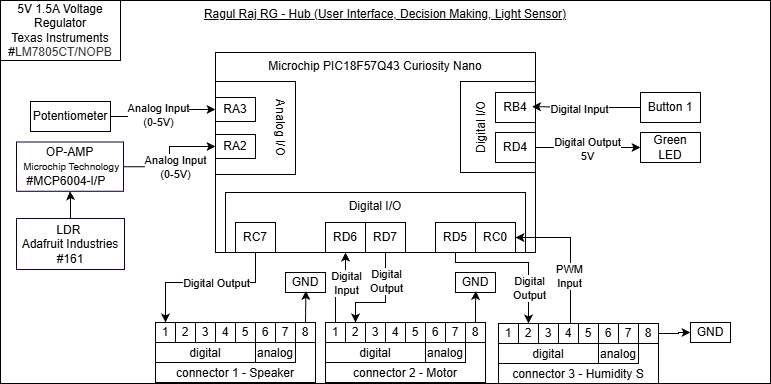

The diagram above was exported from draw.io. Its source (the exported page's mxGraphModel, read from the mxfile embedded in the PNG):
<mxGraphModel dx="2063" dy="1830" grid="1" gridSize="10" guides="1" tooltips="1" connect="1" arrows="1" fold="1" page="1" pageScale="1" pageWidth="850" pageHeight="1100" math="0" shadow="0">
  <root>
    <mxCell id="0" />
    <mxCell id="1" parent="0" />
    <mxCell id="AAiLUYCSUKStLv3uNhx_-86" value="" style="rounded=0;whiteSpace=wrap;html=1;" parent="1" vertex="1">
      <mxGeometry x="50" y="-319" width="75" height="91" as="geometry" />
    </mxCell>
    <mxCell id="AAiLUYCSUKStLv3uNhx_-87" value="&lt;u&gt;Ragul Raj RG - Hub (User Interface, Decision Making, Light Sensor)&lt;/u&gt;" style="rounded=0;whiteSpace=wrap;html=1;fillColor=none;verticalAlign=top;" parent="1" vertex="1">
      <mxGeometry x="-410" y="-400" width="770" height="383" as="geometry" />
    </mxCell>
    <mxCell id="AAiLUYCSUKStLv3uNhx_-88" value="Microchip PIC18F57Q43 Curiosity Nano" style="rounded=0;whiteSpace=wrap;html=1;verticalAlign=top;fillColor=none;movable=1;resizable=1;rotatable=1;deletable=1;editable=1;locked=0;connectable=1;" parent="1" vertex="1">
      <mxGeometry x="-195" y="-348" width="320" height="200" as="geometry" />
    </mxCell>
    <mxCell id="AAiLUYCSUKStLv3uNhx_-89" value="Button 1" style="rounded=0;whiteSpace=wrap;html=1;" parent="1" vertex="1">
      <mxGeometry x="230" y="-308" width="60" height="30" as="geometry" />
    </mxCell>
    <mxCell id="AAiLUYCSUKStLv3uNhx_-90" value="" style="group" parent="1" connectable="0" vertex="1">
      <mxGeometry x="-195" y="-319" width="95" height="93" as="geometry" />
    </mxCell>
    <mxCell id="AAiLUYCSUKStLv3uNhx_-91" value="" style="rounded=0;whiteSpace=wrap;html=1;align=right;" parent="AAiLUYCSUKStLv3uNhx_-90" vertex="1">
      <mxGeometry width="80" height="93" as="geometry" />
    </mxCell>
    <mxCell id="AAiLUYCSUKStLv3uNhx_-92" value="RA3" style="rounded=0;whiteSpace=wrap;html=1;" parent="AAiLUYCSUKStLv3uNhx_-90" vertex="1">
      <mxGeometry y="16" width="40" height="24" as="geometry" />
    </mxCell>
    <mxCell id="AAiLUYCSUKStLv3uNhx_-93" value="RA2" style="rounded=0;whiteSpace=wrap;html=1;" parent="AAiLUYCSUKStLv3uNhx_-90" vertex="1">
      <mxGeometry y="53" width="40" height="24" as="geometry" />
    </mxCell>
    <mxCell id="AAiLUYCSUKStLv3uNhx_-94" value="Analog I/O" style="text;html=1;whiteSpace=wrap;strokeColor=none;fillColor=none;align=center;verticalAlign=middle;rounded=0;rotation=90;" parent="AAiLUYCSUKStLv3uNhx_-90" vertex="1">
      <mxGeometry x="35" y="31.5" width="60" height="30" as="geometry" />
    </mxCell>
    <mxCell id="AAiLUYCSUKStLv3uNhx_-95" value="RB4" style="rounded=0;whiteSpace=wrap;html=1;" parent="1" vertex="1">
      <mxGeometry x="85" y="-308" width="40" height="30" as="geometry" />
    </mxCell>
    <mxCell id="AAiLUYCSUKStLv3uNhx_-96" value="" style="group" parent="1" connectable="0" vertex="1">
      <mxGeometry x="-255" y="-78" width="160" height="60" as="geometry" />
    </mxCell>
    <mxCell id="AAiLUYCSUKStLv3uNhx_-97" value="connector 1 - Speaker" style="rounded=0;whiteSpace=wrap;html=1;verticalAlign=bottom;" parent="AAiLUYCSUKStLv3uNhx_-96" vertex="1">
      <mxGeometry width="160" height="60" as="geometry" />
    </mxCell>
    <mxCell id="AAiLUYCSUKStLv3uNhx_-98" value="digital" style="rounded=0;whiteSpace=wrap;html=1;verticalAlign=bottom;" parent="AAiLUYCSUKStLv3uNhx_-96" vertex="1">
      <mxGeometry y="20" width="100" height="20" as="geometry" />
    </mxCell>
    <mxCell id="AAiLUYCSUKStLv3uNhx_-99" value="analog" style="rounded=0;whiteSpace=wrap;html=1;verticalAlign=bottom;" parent="AAiLUYCSUKStLv3uNhx_-96" vertex="1">
      <mxGeometry x="100" y="20" width="40" height="20" as="geometry" />
    </mxCell>
    <mxCell id="AAiLUYCSUKStLv3uNhx_-100" value="1" style="rounded=0;whiteSpace=wrap;html=1;" parent="AAiLUYCSUKStLv3uNhx_-96" vertex="1">
      <mxGeometry width="20" height="20" as="geometry" />
    </mxCell>
    <mxCell id="AAiLUYCSUKStLv3uNhx_-101" value="2" style="rounded=0;whiteSpace=wrap;html=1;" parent="AAiLUYCSUKStLv3uNhx_-96" vertex="1">
      <mxGeometry x="20" width="20" height="20" as="geometry" />
    </mxCell>
    <mxCell id="AAiLUYCSUKStLv3uNhx_-102" value="3" style="rounded=0;whiteSpace=wrap;html=1;" parent="AAiLUYCSUKStLv3uNhx_-96" vertex="1">
      <mxGeometry x="40" width="20" height="20" as="geometry" />
    </mxCell>
    <mxCell id="AAiLUYCSUKStLv3uNhx_-103" value="4" style="rounded=0;whiteSpace=wrap;html=1;" parent="AAiLUYCSUKStLv3uNhx_-96" vertex="1">
      <mxGeometry x="60" width="20" height="20" as="geometry" />
    </mxCell>
    <mxCell id="AAiLUYCSUKStLv3uNhx_-104" value="5" style="rounded=0;whiteSpace=wrap;html=1;" parent="AAiLUYCSUKStLv3uNhx_-96" vertex="1">
      <mxGeometry x="80" width="20" height="20" as="geometry" />
    </mxCell>
    <mxCell id="AAiLUYCSUKStLv3uNhx_-105" value="6" style="rounded=0;whiteSpace=wrap;html=1;" parent="AAiLUYCSUKStLv3uNhx_-96" vertex="1">
      <mxGeometry x="100" width="20" height="20" as="geometry" />
    </mxCell>
    <mxCell id="AAiLUYCSUKStLv3uNhx_-106" value="7" style="rounded=0;whiteSpace=wrap;html=1;" parent="AAiLUYCSUKStLv3uNhx_-96" vertex="1">
      <mxGeometry x="120" width="20" height="20" as="geometry" />
    </mxCell>
    <mxCell id="AAiLUYCSUKStLv3uNhx_-107" value="8" style="rounded=0;whiteSpace=wrap;html=1;" parent="AAiLUYCSUKStLv3uNhx_-96" vertex="1">
      <mxGeometry x="140" width="20" height="20" as="geometry" />
    </mxCell>
    <mxCell id="AAiLUYCSUKStLv3uNhx_-108" value="" style="group" parent="1" connectable="0" vertex="1">
      <mxGeometry x="-85" y="-78" width="160" height="60" as="geometry" />
    </mxCell>
    <mxCell id="AAiLUYCSUKStLv3uNhx_-109" value="connector 2 - Motor" style="rounded=0;whiteSpace=wrap;html=1;verticalAlign=bottom;" parent="AAiLUYCSUKStLv3uNhx_-108" vertex="1">
      <mxGeometry width="160" height="60" as="geometry" />
    </mxCell>
    <mxCell id="AAiLUYCSUKStLv3uNhx_-110" value="digital" style="rounded=0;whiteSpace=wrap;html=1;verticalAlign=bottom;" parent="AAiLUYCSUKStLv3uNhx_-108" vertex="1">
      <mxGeometry y="20" width="100" height="20" as="geometry" />
    </mxCell>
    <mxCell id="AAiLUYCSUKStLv3uNhx_-111" value="analog" style="rounded=0;whiteSpace=wrap;html=1;verticalAlign=bottom;" parent="AAiLUYCSUKStLv3uNhx_-108" vertex="1">
      <mxGeometry x="100" y="20" width="40" height="20" as="geometry" />
    </mxCell>
    <mxCell id="AAiLUYCSUKStLv3uNhx_-112" value="1" style="rounded=0;whiteSpace=wrap;html=1;" parent="AAiLUYCSUKStLv3uNhx_-108" vertex="1">
      <mxGeometry width="20" height="20" as="geometry" />
    </mxCell>
    <mxCell id="AAiLUYCSUKStLv3uNhx_-113" value="2" style="rounded=0;whiteSpace=wrap;html=1;" parent="AAiLUYCSUKStLv3uNhx_-108" vertex="1">
      <mxGeometry x="20" width="20" height="20" as="geometry" />
    </mxCell>
    <mxCell id="AAiLUYCSUKStLv3uNhx_-114" value="3" style="rounded=0;whiteSpace=wrap;html=1;" parent="AAiLUYCSUKStLv3uNhx_-108" vertex="1">
      <mxGeometry x="40" width="20" height="20" as="geometry" />
    </mxCell>
    <mxCell id="AAiLUYCSUKStLv3uNhx_-115" value="4" style="rounded=0;whiteSpace=wrap;html=1;" parent="AAiLUYCSUKStLv3uNhx_-108" vertex="1">
      <mxGeometry x="60" width="20" height="20" as="geometry" />
    </mxCell>
    <mxCell id="AAiLUYCSUKStLv3uNhx_-116" value="5" style="rounded=0;whiteSpace=wrap;html=1;" parent="AAiLUYCSUKStLv3uNhx_-108" vertex="1">
      <mxGeometry x="80" width="20" height="20" as="geometry" />
    </mxCell>
    <mxCell id="AAiLUYCSUKStLv3uNhx_-117" value="6" style="rounded=0;whiteSpace=wrap;html=1;" parent="AAiLUYCSUKStLv3uNhx_-108" vertex="1">
      <mxGeometry x="100" width="20" height="20" as="geometry" />
    </mxCell>
    <mxCell id="AAiLUYCSUKStLv3uNhx_-118" value="7" style="rounded=0;whiteSpace=wrap;html=1;" parent="AAiLUYCSUKStLv3uNhx_-108" vertex="1">
      <mxGeometry x="120" width="20" height="20" as="geometry" />
    </mxCell>
    <mxCell id="AAiLUYCSUKStLv3uNhx_-119" value="8" style="rounded=0;whiteSpace=wrap;html=1;" parent="AAiLUYCSUKStLv3uNhx_-108" vertex="1">
      <mxGeometry x="140" width="20" height="20" as="geometry" />
    </mxCell>
    <mxCell id="AAiLUYCSUKStLv3uNhx_-120" value="Digital I/O" style="rounded=0;whiteSpace=wrap;html=1;fillColor=none;verticalAlign=top;" parent="1" vertex="1">
      <mxGeometry x="-185" y="-208" width="300" height="60" as="geometry" />
    </mxCell>
    <mxCell id="AAiLUYCSUKStLv3uNhx_-121" style="edgeStyle=orthogonalEdgeStyle;rounded=0;orthogonalLoop=1;jettySize=auto;html=1;entryX=0.5;entryY=0;entryDx=0;entryDy=0;" parent="1" source="AAiLUYCSUKStLv3uNhx_-123" target="AAiLUYCSUKStLv3uNhx_-100" edge="1">
      <mxGeometry relative="1" as="geometry">
        <Array as="points">
          <mxPoint x="-155" y="-118" />
          <mxPoint x="-245" y="-118" />
        </Array>
      </mxGeometry>
    </mxCell>
    <mxCell id="AAiLUYCSUKStLv3uNhx_-122" value="Digital Output" style="edgeLabel;html=1;align=center;verticalAlign=middle;resizable=0;points=[];" parent="AAiLUYCSUKStLv3uNhx_-121" connectable="0" vertex="1">
      <mxGeometry x="0.1463" y="1" relative="1" as="geometry">
        <mxPoint x="22" y="-1" as="offset" />
      </mxGeometry>
    </mxCell>
    <mxCell id="AAiLUYCSUKStLv3uNhx_-123" value="RC7" style="rounded=0;whiteSpace=wrap;html=1;" parent="1" vertex="1">
      <mxGeometry x="-175" y="-178" width="40" height="30" as="geometry" />
    </mxCell>
    <mxCell id="AAiLUYCSUKStLv3uNhx_-124" value="RD6" style="rounded=0;whiteSpace=wrap;html=1;" parent="1" vertex="1">
      <mxGeometry x="-85" y="-178" width="40" height="30" as="geometry" />
    </mxCell>
    <mxCell id="AAiLUYCSUKStLv3uNhx_-125" style="edgeStyle=orthogonalEdgeStyle;rounded=0;orthogonalLoop=1;jettySize=auto;html=1;entryX=0.5;entryY=0;entryDx=0;entryDy=0;" parent="1" source="AAiLUYCSUKStLv3uNhx_-127" target="AAiLUYCSUKStLv3uNhx_-113" edge="1">
      <mxGeometry relative="1" as="geometry">
        <Array as="points">
          <mxPoint x="-25" y="-98" />
          <mxPoint x="-55" y="-98" />
        </Array>
      </mxGeometry>
    </mxCell>
    <mxCell id="AAiLUYCSUKStLv3uNhx_-126" value="Digital&lt;div&gt;Output&lt;/div&gt;" style="edgeLabel;html=1;align=center;verticalAlign=middle;resizable=0;points=[];" parent="AAiLUYCSUKStLv3uNhx_-125" connectable="0" vertex="1">
      <mxGeometry x="-0.4489" relative="1" as="geometry">
        <mxPoint as="offset" />
      </mxGeometry>
    </mxCell>
    <mxCell id="AAiLUYCSUKStLv3uNhx_-127" value="RD7" style="rounded=0;whiteSpace=wrap;html=1;" parent="1" vertex="1">
      <mxGeometry x="-45" y="-178" width="40" height="30" as="geometry" />
    </mxCell>
    <mxCell id="AAiLUYCSUKStLv3uNhx_-128" style="edgeStyle=orthogonalEdgeStyle;rounded=0;orthogonalLoop=1;jettySize=auto;html=1;entryX=0.5;entryY=0;entryDx=0;entryDy=0;" parent="1" source="AAiLUYCSUKStLv3uNhx_-130" target="AAiLUYCSUKStLv3uNhx_-145" edge="1">
      <mxGeometry relative="1" as="geometry">
        <Array as="points">
          <mxPoint x="45" y="-138" />
          <mxPoint x="118" y="-138" />
        </Array>
      </mxGeometry>
    </mxCell>
    <mxCell id="AAiLUYCSUKStLv3uNhx_-129" value="Digital&lt;div&gt;Output&lt;/div&gt;" style="edgeLabel;html=1;align=center;verticalAlign=middle;resizable=0;points=[];" parent="AAiLUYCSUKStLv3uNhx_-128" connectable="0" vertex="1">
      <mxGeometry x="0.5006" relative="1" as="geometry">
        <mxPoint as="offset" />
      </mxGeometry>
    </mxCell>
    <mxCell id="AAiLUYCSUKStLv3uNhx_-130" value="RD5" style="rounded=0;whiteSpace=wrap;html=1;" parent="1" vertex="1">
      <mxGeometry x="25" y="-178" width="40" height="30" as="geometry" />
    </mxCell>
    <mxCell id="AAiLUYCSUKStLv3uNhx_-131" value="RC0" style="rounded=0;whiteSpace=wrap;html=1;" parent="1" vertex="1">
      <mxGeometry x="65" y="-178" width="40" height="30" as="geometry" />
    </mxCell>
    <mxCell id="AAiLUYCSUKStLv3uNhx_-132" style="edgeStyle=orthogonalEdgeStyle;rounded=0;orthogonalLoop=1;jettySize=auto;html=1;entryX=0;entryY=0.5;entryDx=0;entryDy=0;" parent="1" source="AAiLUYCSUKStLv3uNhx_-135" target="AAiLUYCSUKStLv3uNhx_-92" edge="1">
      <mxGeometry relative="1" as="geometry" />
    </mxCell>
    <mxCell id="AAiLUYCSUKStLv3uNhx_-133" value="&lt;span style=&quot;color: rgba(0, 0, 0, 0); font-family: monospace; font-size: 0px; text-align: start; background-color: rgb(27, 29, 30);&quot;&gt;%3CmxGraphModel%3E%3Croot%3E%3CmxCell%20id%3D%220%22%2F%3E%3CmxCell%20id%3D%221%22%20parent%3D%220%22%2F%3E%3CmxCell%20id%3D%222%22%20style%3D%22edgeStyle%3DorthogonalEdgeStyle%3Brounded%3D0%3BorthogonalLoop%3D1%3BjettySize%3Dauto%3Bhtml%3D1%3B%22%20edge%3D%221%22%20parent%3D%221%22%3E%3CmxGeometry%20relative%3D%221%22%20as%3D%22geometry%22%3E%3CmxPoint%20x%3D%22220%22%20y%3D%22201%22%20as%3D%22sourcePoint%22%2F%3E%3CmxPoint%20x%3D%22315%22%20y%3D%22201%22%20as%3D%22targetPoint%22%2F%3E%3C%2FmxGeometry%3E%3C%2FmxCell%3E%3CmxCell%20id%3D%223%22%20value%3D%22Analog%20Input%26lt%3Bbr%26gt%3B(0-5V)%22%20style%3D%22edgeLabel%3Bhtml%3D1%3Balign%3Dcenter%3BverticalAlign%3Dmiddle%3Bresizable%3D0%3Bpoints%3D%5B%5D%3B%22%20vertex%3D%221%22%20connectable%3D%220%22%20parent%3D%222%22%3E%3CmxGeometry%20x%3D%22-0.3452%22%20y%3D%22-2%22%20relative%3D%221%22%20as%3D%22geometry%22%3E%3CmxPoint%20x%3D%2214%22%20y%3D%22-2%22%20as%3D%22offset%22%2F%3E%3C%2FmxGeometry%3E%3C%2FmxCell%3E%3C%2Froot%3E%3C%2FmxGraphModel%3E&lt;/span&gt;" style="edgeLabel;html=1;align=center;verticalAlign=middle;resizable=0;points=[];" parent="AAiLUYCSUKStLv3uNhx_-132" connectable="0" vertex="1">
      <mxGeometry x="-0.0667" y="-1" relative="1" as="geometry">
        <mxPoint as="offset" />
      </mxGeometry>
    </mxCell>
    <mxCell id="AAiLUYCSUKStLv3uNhx_-134" value="Analog Input&lt;br&gt;(0-5V)" style="edgeLabel;html=1;align=center;verticalAlign=middle;resizable=0;points=[];" parent="AAiLUYCSUKStLv3uNhx_-132" connectable="0" vertex="1">
      <mxGeometry x="-0.1657" y="2" relative="1" as="geometry">
        <mxPoint as="offset" />
      </mxGeometry>
    </mxCell>
    <mxCell id="AAiLUYCSUKStLv3uNhx_-135" value="&lt;div&gt;Potentiometer&lt;/div&gt;" style="rounded=0;whiteSpace=wrap;html=1;" parent="1" vertex="1">
      <mxGeometry x="-380" y="-299" width="80" height="30" as="geometry" />
    </mxCell>
    <mxCell id="AAiLUYCSUKStLv3uNhx_-136" style="edgeStyle=orthogonalEdgeStyle;rounded=0;orthogonalLoop=1;jettySize=auto;html=1;entryX=0;entryY=0.5;entryDx=0;entryDy=0;" parent="1" source="AAiLUYCSUKStLv3uNhx_-138" target="AAiLUYCSUKStLv3uNhx_-139" edge="1">
      <mxGeometry relative="1" as="geometry" />
    </mxCell>
    <mxCell id="AAiLUYCSUKStLv3uNhx_-137" value="Digital Output&lt;br&gt;5V" style="edgeLabel;html=1;align=center;verticalAlign=middle;resizable=0;points=[];" parent="AAiLUYCSUKStLv3uNhx_-136" connectable="0" vertex="1">
      <mxGeometry x="-0.0231" y="-1" relative="1" as="geometry">
        <mxPoint as="offset" />
      </mxGeometry>
    </mxCell>
    <mxCell id="AAiLUYCSUKStLv3uNhx_-138" value="&lt;div&gt;RD4&lt;/div&gt;" style="rounded=0;whiteSpace=wrap;html=1;" parent="1" vertex="1">
      <mxGeometry x="85" y="-268" width="40" height="30" as="geometry" />
    </mxCell>
    <mxCell id="AAiLUYCSUKStLv3uNhx_-139" value="&lt;div&gt;Green LED&lt;/div&gt;" style="rounded=0;whiteSpace=wrap;html=1;" parent="1" vertex="1">
      <mxGeometry x="230" y="-268" width="60" height="30" as="geometry" />
    </mxCell>
    <mxCell id="AAiLUYCSUKStLv3uNhx_-140" value="" style="group" parent="1" connectable="0" vertex="1">
      <mxGeometry x="88" y="-77" width="160" height="60" as="geometry" />
    </mxCell>
    <mxCell id="AAiLUYCSUKStLv3uNhx_-141" value="connector 3 - Humidity S" style="rounded=0;whiteSpace=wrap;html=1;verticalAlign=bottom;" parent="AAiLUYCSUKStLv3uNhx_-140" vertex="1">
      <mxGeometry width="160" height="60" as="geometry" />
    </mxCell>
    <mxCell id="AAiLUYCSUKStLv3uNhx_-142" value="digital" style="rounded=0;whiteSpace=wrap;html=1;verticalAlign=bottom;" parent="AAiLUYCSUKStLv3uNhx_-140" vertex="1">
      <mxGeometry y="20" width="100" height="20" as="geometry" />
    </mxCell>
    <mxCell id="AAiLUYCSUKStLv3uNhx_-143" value="analog" style="rounded=0;whiteSpace=wrap;html=1;verticalAlign=bottom;" parent="AAiLUYCSUKStLv3uNhx_-140" vertex="1">
      <mxGeometry x="100" y="20" width="40" height="20" as="geometry" />
    </mxCell>
    <mxCell id="AAiLUYCSUKStLv3uNhx_-144" value="1" style="rounded=0;whiteSpace=wrap;html=1;" parent="AAiLUYCSUKStLv3uNhx_-140" vertex="1">
      <mxGeometry width="20" height="20" as="geometry" />
    </mxCell>
    <mxCell id="AAiLUYCSUKStLv3uNhx_-145" value="2" style="rounded=0;whiteSpace=wrap;html=1;" parent="AAiLUYCSUKStLv3uNhx_-140" vertex="1">
      <mxGeometry x="20" width="20" height="20" as="geometry" />
    </mxCell>
    <mxCell id="AAiLUYCSUKStLv3uNhx_-146" value="3" style="rounded=0;whiteSpace=wrap;html=1;" parent="AAiLUYCSUKStLv3uNhx_-140" vertex="1">
      <mxGeometry x="40" width="20" height="20" as="geometry" />
    </mxCell>
    <mxCell id="AAiLUYCSUKStLv3uNhx_-147" value="4" style="rounded=0;whiteSpace=wrap;html=1;" parent="AAiLUYCSUKStLv3uNhx_-140" vertex="1">
      <mxGeometry x="60" width="20" height="20" as="geometry" />
    </mxCell>
    <mxCell id="AAiLUYCSUKStLv3uNhx_-148" value="5" style="rounded=0;whiteSpace=wrap;html=1;" parent="AAiLUYCSUKStLv3uNhx_-140" vertex="1">
      <mxGeometry x="80" width="20" height="20" as="geometry" />
    </mxCell>
    <mxCell id="AAiLUYCSUKStLv3uNhx_-149" value="6" style="rounded=0;whiteSpace=wrap;html=1;" parent="AAiLUYCSUKStLv3uNhx_-140" vertex="1">
      <mxGeometry x="100" width="20" height="20" as="geometry" />
    </mxCell>
    <mxCell id="AAiLUYCSUKStLv3uNhx_-150" value="7" style="rounded=0;whiteSpace=wrap;html=1;" parent="AAiLUYCSUKStLv3uNhx_-140" vertex="1">
      <mxGeometry x="120" width="20" height="20" as="geometry" />
    </mxCell>
    <mxCell id="AAiLUYCSUKStLv3uNhx_-151" value="8" style="rounded=0;whiteSpace=wrap;html=1;" parent="AAiLUYCSUKStLv3uNhx_-140" vertex="1">
      <mxGeometry x="140" width="20" height="20" as="geometry" />
    </mxCell>
    <mxCell id="AAiLUYCSUKStLv3uNhx_-152" value="&lt;font style=&quot;color: light-dark(rgb(0, 0, 0), rgb(255, 255, 255));&quot;&gt;5V 1.5A Voltage&lt;/font&gt;&lt;div&gt;&lt;font style=&quot;color: light-dark(rgb(0, 0, 0), rgb(255, 255, 255));&quot;&gt;Regulator&lt;/font&gt;&lt;/div&gt;&lt;div&gt;&lt;font style=&quot;color: light-dark(rgb(0, 0, 0), rgb(255, 255, 255));&quot;&gt;Texas Instruments&lt;/font&gt;&lt;/div&gt;&lt;div&gt;&lt;font style=&quot;color: light-dark(rgb(0, 0, 0), rgb(255, 255, 255));&quot; face=&quot;Helvetica&quot;&gt;#&lt;span style=&quot;background-color: rgb(255, 255, 255); text-align: left; color: rgb(51, 51, 51);&quot;&gt;&lt;font style=&quot;font-size: 12px;&quot;&gt;LM7805CT/NOPB&lt;/font&gt;&lt;/span&gt;&lt;/font&gt;&lt;/div&gt;" style="rounded=0;whiteSpace=wrap;html=1;" parent="1" vertex="1">
      <mxGeometry x="-410" y="-400" width="120" height="60" as="geometry" />
    </mxCell>
    <mxCell id="AAiLUYCSUKStLv3uNhx_-153" style="edgeStyle=orthogonalEdgeStyle;rounded=0;orthogonalLoop=1;jettySize=auto;html=1;" parent="1" source="AAiLUYCSUKStLv3uNhx_-155" target="AAiLUYCSUKStLv3uNhx_-93" edge="1">
      <mxGeometry relative="1" as="geometry" />
    </mxCell>
    <mxCell id="AAiLUYCSUKStLv3uNhx_-154" value="Analog Input&lt;br&gt;(0-5V)" style="edgeLabel;html=1;align=center;verticalAlign=middle;resizable=0;points=[];" parent="AAiLUYCSUKStLv3uNhx_-153" connectable="0" vertex="1">
      <mxGeometry x="-0.3452" y="-2" relative="1" as="geometry">
        <mxPoint x="14" y="-2" as="offset" />
      </mxGeometry>
    </mxCell>
    <mxCell id="AAiLUYCSUKStLv3uNhx_-155" value="OP-AMP&lt;br&gt;&lt;div&gt;&amp;nbsp;&lt;span style=&quot;font-size: 10px;&quot;&gt;Microchip Technology&lt;/span&gt;&lt;/div&gt;&lt;div style=&quot;text-align: left;&quot;&gt;&lt;font style=&quot;color: light-dark(rgb(0, 0, 0), rgb(255, 229, 153));&quot;&gt;&amp;nbsp;&lt;/font&gt;&amp;nbsp;#MCP6004-I/P&lt;/div&gt;" style="rounded=0;whiteSpace=wrap;html=1;strokeColor=#190033;fillColor=#FFFFFF;" parent="1" vertex="1">
      <mxGeometry x="-394" y="-258.5" width="107" height="49.25" as="geometry" />
    </mxCell>
    <mxCell id="AAiLUYCSUKStLv3uNhx_-156" style="edgeStyle=orthogonalEdgeStyle;rounded=0;orthogonalLoop=1;jettySize=auto;html=1;entryX=0.913;entryY=0.469;entryDx=0;entryDy=0;entryPerimeter=0;" parent="1" source="AAiLUYCSUKStLv3uNhx_-89" target="AAiLUYCSUKStLv3uNhx_-95" edge="1">
      <mxGeometry relative="1" as="geometry" />
    </mxCell>
    <mxCell id="AAiLUYCSUKStLv3uNhx_-157" value="Digital Input" style="edgeLabel;html=1;align=center;verticalAlign=middle;resizable=0;points=[];" parent="AAiLUYCSUKStLv3uNhx_-156" connectable="0" vertex="1">
      <mxGeometry x="0.138" y="2" relative="1" as="geometry">
        <mxPoint as="offset" />
      </mxGeometry>
    </mxCell>
    <mxCell id="AAiLUYCSUKStLv3uNhx_-158" value="Digital I/O" style="text;html=1;whiteSpace=wrap;strokeColor=none;fillColor=none;align=center;verticalAlign=middle;rounded=0;rotation=-90;" parent="1" vertex="1">
      <mxGeometry x="40" y="-288.5" width="60" height="30" as="geometry" />
    </mxCell>
    <mxCell id="AAiLUYCSUKStLv3uNhx_-159" style="edgeStyle=orthogonalEdgeStyle;rounded=0;orthogonalLoop=1;jettySize=auto;html=1;exitX=0.5;exitY=0;exitDx=0;exitDy=0;" parent="1" target="AAiLUYCSUKStLv3uNhx_-131" edge="1">
      <mxGeometry relative="1" as="geometry">
        <mxPoint x="168" y="-77" as="sourcePoint" />
        <mxPoint x="115" y="-173" as="targetPoint" />
        <Array as="points">
          <mxPoint x="160" y="-77" />
          <mxPoint x="160" y="-163" />
        </Array>
      </mxGeometry>
    </mxCell>
    <mxCell id="AAiLUYCSUKStLv3uNhx_-160" value="PWM&lt;div&gt;Input&lt;/div&gt;" style="edgeLabel;html=1;align=center;verticalAlign=middle;resizable=0;points=[];" parent="AAiLUYCSUKStLv3uNhx_-159" connectable="0" vertex="1">
      <mxGeometry x="-0.4442" y="1" relative="1" as="geometry">
        <mxPoint x="-1" y="-15" as="offset" />
      </mxGeometry>
    </mxCell>
    <mxCell id="AAiLUYCSUKStLv3uNhx_-161" value="GND" style="rounded=0;whiteSpace=wrap;html=1;" parent="1" vertex="1">
      <mxGeometry x="280" y="-78" width="40" height="20" as="geometry" />
    </mxCell>
    <mxCell id="AAiLUYCSUKStLv3uNhx_-162" style="edgeStyle=orthogonalEdgeStyle;rounded=0;orthogonalLoop=1;jettySize=auto;html=1;entryX=0;entryY=0.5;entryDx=0;entryDy=0;" parent="1" source="AAiLUYCSUKStLv3uNhx_-151" target="AAiLUYCSUKStLv3uNhx_-161" edge="1">
      <mxGeometry relative="1" as="geometry" />
    </mxCell>
    <mxCell id="AAiLUYCSUKStLv3uNhx_-163" value="GND" style="rounded=0;whiteSpace=wrap;html=1;" parent="1" vertex="1">
      <mxGeometry x="45" y="-128" width="40" height="20" as="geometry" />
    </mxCell>
    <mxCell id="AAiLUYCSUKStLv3uNhx_-164" style="edgeStyle=orthogonalEdgeStyle;rounded=0;orthogonalLoop=1;jettySize=auto;html=1;entryX=0.509;entryY=0.923;entryDx=0;entryDy=0;entryPerimeter=0;" parent="1" source="AAiLUYCSUKStLv3uNhx_-119" target="AAiLUYCSUKStLv3uNhx_-163" edge="1">
      <mxGeometry relative="1" as="geometry" />
    </mxCell>
    <mxCell id="AAiLUYCSUKStLv3uNhx_-165" value="GND" style="rounded=0;whiteSpace=wrap;html=1;" parent="1" vertex="1">
      <mxGeometry x="-125" y="-128" width="40" height="20" as="geometry" />
    </mxCell>
    <mxCell id="AAiLUYCSUKStLv3uNhx_-166" style="edgeStyle=orthogonalEdgeStyle;rounded=0;orthogonalLoop=1;jettySize=auto;html=1;entryX=0.509;entryY=0.923;entryDx=0;entryDy=0;entryPerimeter=0;" parent="1" target="AAiLUYCSUKStLv3uNhx_-165" edge="1">
      <mxGeometry relative="1" as="geometry">
        <mxPoint x="-105" y="-78" as="sourcePoint" />
      </mxGeometry>
    </mxCell>
    <mxCell id="AAiLUYCSUKStLv3uNhx_-167" style="edgeStyle=orthogonalEdgeStyle;rounded=0;orthogonalLoop=1;jettySize=auto;html=1;exitX=0.5;exitY=0;exitDx=0;exitDy=0;" parent="1" source="AAiLUYCSUKStLv3uNhx_-112" target="AAiLUYCSUKStLv3uNhx_-124" edge="1">
      <mxGeometry relative="1" as="geometry" />
    </mxCell>
    <mxCell id="AAiLUYCSUKStLv3uNhx_-168" value="Digital&lt;br&gt;Input" style="edgeLabel;html=1;align=center;verticalAlign=middle;resizable=0;points=[];" parent="AAiLUYCSUKStLv3uNhx_-167" connectable="0" vertex="1">
      <mxGeometry x="0.4889" relative="1" as="geometry">
        <mxPoint y="10" as="offset" />
      </mxGeometry>
    </mxCell>
    <mxCell id="AAiLUYCSUKStLv3uNhx_-169" style="edgeStyle=orthogonalEdgeStyle;rounded=0;orthogonalLoop=1;jettySize=auto;html=1;entryX=0.5;entryY=1;entryDx=0;entryDy=0;" parent="1" source="AAiLUYCSUKStLv3uNhx_-170" target="AAiLUYCSUKStLv3uNhx_-155" edge="1">
      <mxGeometry relative="1" as="geometry" />
    </mxCell>
    <mxCell id="AAiLUYCSUKStLv3uNhx_-170" value="LDR&amp;nbsp;&lt;div&gt;Adafruit Industries #161&lt;/div&gt;" style="rounded=0;whiteSpace=wrap;html=1;strokeColor=#190033;fillColor=#FFFFFF;" parent="1" vertex="1">
      <mxGeometry x="-394" y="-182" width="108" height="51" as="geometry" />
    </mxCell>
  </root>
</mxGraphModel>